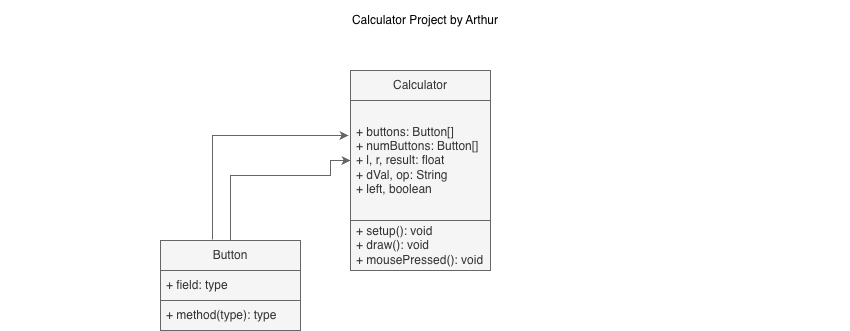

The diagram above was exported from draw.io. Its source (the exported page's mxGraphModel, read from the mxfile embedded in the PNG):
<mxGraphModel dx="1410" dy="700" grid="1" gridSize="10" guides="1" tooltips="1" connect="1" arrows="1" fold="1" page="1" pageScale="1" pageWidth="850" pageHeight="1100" math="0" shadow="0">
  <root>
    <mxCell id="0" />
    <mxCell id="1" parent="0" />
    <mxCell id="EwDdyPCOtb5ZLNVHQMmV-2" value="Calculator Project by Arthur" style="text;html=1;whiteSpace=wrap;strokeColor=none;fillColor=none;align=center;verticalAlign=middle;rounded=0;" vertex="1" parent="1">
      <mxGeometry width="850" height="40" as="geometry" />
    </mxCell>
    <mxCell id="EwDdyPCOtb5ZLNVHQMmV-3" value="Calculator" style="swimlane;fontStyle=0;childLayout=stackLayout;horizontal=1;startSize=30;horizontalStack=0;resizeParent=1;resizeParentMax=0;resizeLast=0;collapsible=1;marginBottom=0;whiteSpace=wrap;html=1;shadow=0;fillColor=#f5f5f5;strokeColor=#666666;fontColor=#333333;" vertex="1" parent="1">
      <mxGeometry x="350" y="70" width="140" height="200" as="geometry" />
    </mxCell>
    <mxCell id="EwDdyPCOtb5ZLNVHQMmV-4" value="&lt;div style=&quot;&quot;&gt;+ buttons: Button[]&lt;/div&gt;&lt;div style=&quot;&quot;&gt;+ numButtons: Button[]&lt;/div&gt;&lt;div style=&quot;&quot;&gt;+ l, r, result: float&lt;br&gt;+ dVal, op: String&lt;br&gt;+ left, boolean&lt;/div&gt;" style="text;align=left;verticalAlign=middle;spacingLeft=4;spacingRight=4;overflow=hidden;points=[[0,0.5],[1,0.5]];portConstraint=eastwest;rotatable=0;whiteSpace=wrap;html=1;shadow=0;fillColor=#f5f5f5;strokeColor=#666666;fontColor=#333333;" vertex="1" parent="EwDdyPCOtb5ZLNVHQMmV-3">
      <mxGeometry y="30" width="140" height="120" as="geometry" />
    </mxCell>
    <mxCell id="EwDdyPCOtb5ZLNVHQMmV-5" value="+ setup(): void&lt;br&gt;+ draw(): void&lt;br&gt;+ mousePressed(): void" style="text;align=left;verticalAlign=middle;spacingLeft=4;spacingRight=4;overflow=hidden;points=[[0,0.5],[1,0.5]];portConstraint=eastwest;rotatable=0;whiteSpace=wrap;html=1;shadow=0;fillColor=#f5f5f5;strokeColor=#666666;fontColor=#333333;" vertex="1" parent="EwDdyPCOtb5ZLNVHQMmV-3">
      <mxGeometry y="150" width="140" height="50" as="geometry" />
    </mxCell>
    <mxCell id="EwDdyPCOtb5ZLNVHQMmV-7" value="Button" style="swimlane;fontStyle=0;childLayout=stackLayout;horizontal=1;startSize=30;horizontalStack=0;resizeParent=1;resizeParentMax=0;resizeLast=0;collapsible=1;marginBottom=0;whiteSpace=wrap;html=1;shadow=0;fillColor=#f5f5f5;strokeColor=#666666;fontColor=#333333;" vertex="1" parent="1">
      <mxGeometry x="160" y="240" width="140" height="90" as="geometry" />
    </mxCell>
    <mxCell id="EwDdyPCOtb5ZLNVHQMmV-8" value="+ field: type" style="text;align=left;verticalAlign=middle;spacingLeft=4;spacingRight=4;overflow=hidden;points=[[0,0.5],[1,0.5]];portConstraint=eastwest;rotatable=0;whiteSpace=wrap;html=1;shadow=0;fillColor=#f5f5f5;strokeColor=#666666;fontColor=#333333;" vertex="1" parent="EwDdyPCOtb5ZLNVHQMmV-7">
      <mxGeometry y="30" width="140" height="30" as="geometry" />
    </mxCell>
    <mxCell id="EwDdyPCOtb5ZLNVHQMmV-9" value="+ method(type): type" style="text;align=left;verticalAlign=middle;spacingLeft=4;spacingRight=4;overflow=hidden;points=[[0,0.5],[1,0.5]];portConstraint=eastwest;rotatable=0;whiteSpace=wrap;html=1;shadow=0;fillColor=#f5f5f5;strokeColor=#666666;fontColor=#333333;" vertex="1" parent="EwDdyPCOtb5ZLNVHQMmV-7">
      <mxGeometry y="60" width="140" height="30" as="geometry" />
    </mxCell>
    <mxCell id="EwDdyPCOtb5ZLNVHQMmV-11" style="edgeStyle=orthogonalEdgeStyle;rounded=0;orthogonalLoop=1;jettySize=auto;html=1;entryX=0;entryY=0.5;entryDx=0;entryDy=0;shadow=0;fillColor=#f5f5f5;strokeColor=#666666;" edge="1" parent="1" source="EwDdyPCOtb5ZLNVHQMmV-7" target="EwDdyPCOtb5ZLNVHQMmV-4">
      <mxGeometry relative="1" as="geometry">
        <mxPoint x="330" y="170" as="targetPoint" />
        <Array as="points">
          <mxPoint x="330" y="175" />
          <mxPoint x="330" y="160" />
        </Array>
      </mxGeometry>
    </mxCell>
    <mxCell id="EwDdyPCOtb5ZLNVHQMmV-12" style="edgeStyle=orthogonalEdgeStyle;rounded=0;orthogonalLoop=1;jettySize=auto;html=1;entryX=-0.014;entryY=0.292;entryDx=0;entryDy=0;entryPerimeter=0;exitX=0.371;exitY=-0.011;exitDx=0;exitDy=0;exitPerimeter=0;shadow=0;fillColor=#f5f5f5;strokeColor=#666666;" edge="1" parent="1" source="EwDdyPCOtb5ZLNVHQMmV-7" target="EwDdyPCOtb5ZLNVHQMmV-4">
      <mxGeometry relative="1" as="geometry">
        <mxPoint x="210" y="230" as="sourcePoint" />
      </mxGeometry>
    </mxCell>
  </root>
</mxGraphModel>